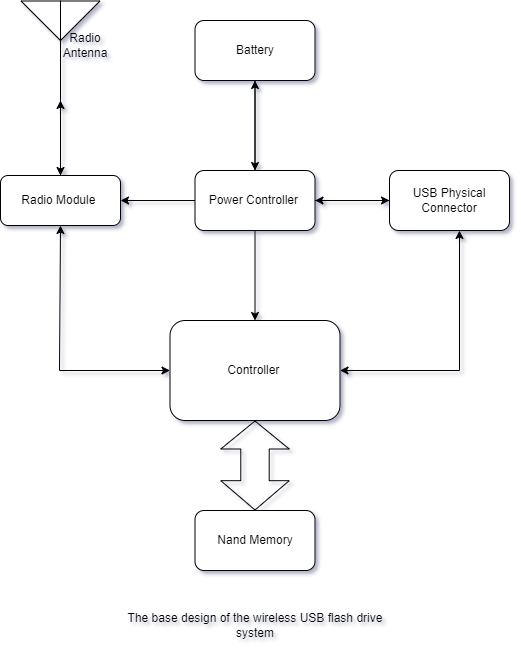

The diagram above was exported from draw.io. Its source (the exported page's mxGraphModel, read from the mxfile embedded in the PNG):
<mxGraphModel dx="1115" dy="683" grid="1" gridSize="10" guides="1" tooltips="1" connect="1" arrows="1" fold="1" page="1" pageScale="1" pageWidth="850" pageHeight="1100" math="0" shadow="0">
  <root>
    <mxCell id="0" />
    <mxCell id="1" parent="0" />
    <mxCell id="Ohx6EGdItDv_XbKdblvg-2" value="Controller&amp;nbsp;" style="rounded=1;whiteSpace=wrap;html=1;" vertex="1" parent="1">
      <mxGeometry x="310.5" y="440" width="170" height="100" as="geometry" />
    </mxCell>
    <mxCell id="Ohx6EGdItDv_XbKdblvg-13" style="edgeStyle=orthogonalEdgeStyle;rounded=0;orthogonalLoop=1;jettySize=auto;html=1;entryX=0.5;entryY=0;entryDx=0;entryDy=0;" edge="1" parent="1" source="Ohx6EGdItDv_XbKdblvg-4" target="Ohx6EGdItDv_XbKdblvg-2">
      <mxGeometry relative="1" as="geometry" />
    </mxCell>
    <mxCell id="Ohx6EGdItDv_XbKdblvg-35" style="edgeStyle=orthogonalEdgeStyle;rounded=0;orthogonalLoop=1;jettySize=auto;html=1;entryX=1;entryY=0.5;entryDx=0;entryDy=0;" edge="1" parent="1" source="Ohx6EGdItDv_XbKdblvg-4" target="Ohx6EGdItDv_XbKdblvg-7">
      <mxGeometry relative="1" as="geometry" />
    </mxCell>
    <mxCell id="Ohx6EGdItDv_XbKdblvg-45" style="edgeStyle=orthogonalEdgeStyle;rounded=0;orthogonalLoop=1;jettySize=auto;html=1;entryX=0;entryY=0.5;entryDx=0;entryDy=0;" edge="1" parent="1" source="Ohx6EGdItDv_XbKdblvg-4" target="Ohx6EGdItDv_XbKdblvg-6">
      <mxGeometry relative="1" as="geometry" />
    </mxCell>
    <mxCell id="Ohx6EGdItDv_XbKdblvg-47" style="edgeStyle=orthogonalEdgeStyle;rounded=0;orthogonalLoop=1;jettySize=auto;html=1;entryX=0.5;entryY=1;entryDx=0;entryDy=0;" edge="1" parent="1" source="Ohx6EGdItDv_XbKdblvg-4" target="Ohx6EGdItDv_XbKdblvg-42">
      <mxGeometry relative="1" as="geometry" />
    </mxCell>
    <mxCell id="Ohx6EGdItDv_XbKdblvg-4" value="Power Controller&amp;nbsp;" style="rounded=1;whiteSpace=wrap;html=1;" vertex="1" parent="1">
      <mxGeometry x="335.5" y="290" width="120" height="60" as="geometry" />
    </mxCell>
    <mxCell id="Ohx6EGdItDv_XbKdblvg-5" value="Nand Memory" style="rounded=1;whiteSpace=wrap;html=1;" vertex="1" parent="1">
      <mxGeometry x="335.5" y="630" width="120" height="60" as="geometry" />
    </mxCell>
    <mxCell id="Ohx6EGdItDv_XbKdblvg-44" style="edgeStyle=orthogonalEdgeStyle;rounded=0;orthogonalLoop=1;jettySize=auto;html=1;entryX=1;entryY=0.5;entryDx=0;entryDy=0;" edge="1" parent="1" source="Ohx6EGdItDv_XbKdblvg-6" target="Ohx6EGdItDv_XbKdblvg-4">
      <mxGeometry relative="1" as="geometry" />
    </mxCell>
    <mxCell id="Ohx6EGdItDv_XbKdblvg-6" value="USB Physical Connector" style="rounded=1;whiteSpace=wrap;html=1;" vertex="1" parent="1">
      <mxGeometry x="530" y="290" width="120" height="60" as="geometry" />
    </mxCell>
    <mxCell id="Ohx6EGdItDv_XbKdblvg-7" value="Radio Module&amp;nbsp;" style="rounded=1;whiteSpace=wrap;html=1;" vertex="1" parent="1">
      <mxGeometry x="141" y="295" width="120" height="50" as="geometry" />
    </mxCell>
    <mxCell id="Ohx6EGdItDv_XbKdblvg-32" style="edgeStyle=orthogonalEdgeStyle;rounded=0;orthogonalLoop=1;jettySize=auto;html=1;entryX=0.5;entryY=0;entryDx=0;entryDy=0;" edge="1" parent="1" source="Ohx6EGdItDv_XbKdblvg-8" target="Ohx6EGdItDv_XbKdblvg-7">
      <mxGeometry relative="1" as="geometry" />
    </mxCell>
    <mxCell id="Ohx6EGdItDv_XbKdblvg-8" value="" style="verticalLabelPosition=bottom;shadow=0;dashed=0;align=center;html=1;verticalAlign=top;shape=mxgraph.electrical.radio.aerial_-_antenna_2;" vertex="1" parent="1">
      <mxGeometry x="161.5" y="120" width="79" height="100" as="geometry" />
    </mxCell>
    <mxCell id="Ohx6EGdItDv_XbKdblvg-23" value="" style="shape=flexArrow;endArrow=classic;startArrow=classic;html=1;rounded=0;exitX=0.5;exitY=0;exitDx=0;exitDy=0;entryX=0.5;entryY=1;entryDx=0;entryDy=0;startWidth=39;startSize=9.43801652892562;endWidth=39;endSize=9;width=28.429752066115704;" edge="1" parent="1" source="Ohx6EGdItDv_XbKdblvg-5" target="Ohx6EGdItDv_XbKdblvg-2">
      <mxGeometry width="100" height="100" relative="1" as="geometry">
        <mxPoint x="540" y="650" as="sourcePoint" />
        <mxPoint x="640" y="550" as="targetPoint" />
        <Array as="points" />
      </mxGeometry>
    </mxCell>
    <mxCell id="Ohx6EGdItDv_XbKdblvg-30" value="Radio Antenna" style="text;html=1;strokeColor=none;fillColor=none;align=center;verticalAlign=middle;whiteSpace=wrap;rounded=0;" vertex="1" parent="1">
      <mxGeometry x="195.5" y="150" width="60" height="30" as="geometry" />
    </mxCell>
    <mxCell id="Ohx6EGdItDv_XbKdblvg-31" style="edgeStyle=orthogonalEdgeStyle;rounded=0;orthogonalLoop=1;jettySize=auto;html=1;entryX=0.5;entryY=1;entryDx=0;entryDy=0;entryPerimeter=0;" edge="1" parent="1" source="Ohx6EGdItDv_XbKdblvg-7" target="Ohx6EGdItDv_XbKdblvg-8">
      <mxGeometry relative="1" as="geometry" />
    </mxCell>
    <mxCell id="Ohx6EGdItDv_XbKdblvg-33" value="The base design of the wireless USB flash drive system" style="text;html=1;strokeColor=none;fillColor=none;align=center;verticalAlign=middle;whiteSpace=wrap;rounded=0;" vertex="1" parent="1">
      <mxGeometry x="255.5" y="730" width="280" height="30" as="geometry" />
    </mxCell>
    <mxCell id="Ohx6EGdItDv_XbKdblvg-38" value="" style="endArrow=classic;startArrow=classic;html=1;rounded=0;entryX=0.5;entryY=1;entryDx=0;entryDy=0;exitX=0;exitY=0.5;exitDx=0;exitDy=0;" edge="1" parent="1" source="Ohx6EGdItDv_XbKdblvg-2" target="Ohx6EGdItDv_XbKdblvg-7">
      <mxGeometry width="50" height="50" relative="1" as="geometry">
        <mxPoint x="180" y="510" as="sourcePoint" />
        <mxPoint x="230" y="460" as="targetPoint" />
        <Array as="points">
          <mxPoint x="200" y="490" />
        </Array>
      </mxGeometry>
    </mxCell>
    <mxCell id="Ohx6EGdItDv_XbKdblvg-39" value="" style="endArrow=classic;startArrow=classic;html=1;rounded=0;exitX=1;exitY=0.5;exitDx=0;exitDy=0;entryX=0.5;entryY=1;entryDx=0;entryDy=0;" edge="1" parent="1" source="Ohx6EGdItDv_XbKdblvg-2">
      <mxGeometry width="50" height="50" relative="1" as="geometry">
        <mxPoint x="580" y="490" as="sourcePoint" />
        <mxPoint x="600" y="350" as="targetPoint" />
        <Array as="points">
          <mxPoint x="600" y="490" />
        </Array>
      </mxGeometry>
    </mxCell>
    <mxCell id="Ohx6EGdItDv_XbKdblvg-46" style="edgeStyle=orthogonalEdgeStyle;rounded=0;orthogonalLoop=1;jettySize=auto;html=1;entryX=0.5;entryY=0;entryDx=0;entryDy=0;" edge="1" parent="1" source="Ohx6EGdItDv_XbKdblvg-42" target="Ohx6EGdItDv_XbKdblvg-4">
      <mxGeometry relative="1" as="geometry" />
    </mxCell>
    <mxCell id="Ohx6EGdItDv_XbKdblvg-42" value="Battery" style="rounded=1;whiteSpace=wrap;html=1;" vertex="1" parent="1">
      <mxGeometry x="335.5" y="140" width="120" height="60" as="geometry" />
    </mxCell>
  </root>
</mxGraphModel>